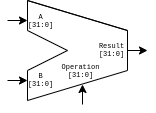

The diagram above was exported from draw.io. Its source (the exported page's mxGraphModel, read from the mxfile embedded in the PNG):
<mxGraphModel dx="528" dy="239" grid="1" gridSize="10" guides="1" tooltips="1" connect="1" arrows="1" fold="1" page="1" pageScale="1" pageWidth="1100" pageHeight="850" math="0" shadow="0">
  <root>
    <mxCell id="0" />
    <mxCell id="1" parent="0" />
    <mxCell id="QYZOfbbn0PkcQUpruK2O-73" value="" style="endArrow=none;html=1;fontFamily=Courier New;fontSize=7;strokeColor=#000000;rounded=0;" parent="1" edge="1">
      <mxGeometry width="50" height="50" relative="1" as="geometry">
        <mxPoint x="650" y="230" as="sourcePoint" />
        <mxPoint x="750" y="260" as="targetPoint" />
        <Array as="points">
          <mxPoint x="750" y="260" />
          <mxPoint x="750" y="300" />
          <mxPoint x="650" y="330" />
          <mxPoint x="650" y="300" />
          <mxPoint x="690" y="280" />
          <mxPoint x="650" y="260" />
          <mxPoint x="650" y="230" />
        </Array>
      </mxGeometry>
    </mxCell>
    <mxCell id="QYZOfbbn0PkcQUpruK2O-74" value="A&lt;br&gt;[31:0]" style="text;html=1;align=center;verticalAlign=middle;resizable=0;points=[];autosize=1;strokeColor=none;fontSize=7;fontFamily=Courier New;" parent="1" vertex="1">
      <mxGeometry x="643" y="240" width="40" height="20" as="geometry" />
    </mxCell>
    <mxCell id="QYZOfbbn0PkcQUpruK2O-75" value="B&lt;br&gt;[31:0]" style="text;html=1;align=center;verticalAlign=middle;resizable=0;points=[];autosize=1;strokeColor=none;fontSize=7;fontFamily=Courier New;" parent="1" vertex="1">
      <mxGeometry x="643" y="299" width="40" height="20" as="geometry" />
    </mxCell>
    <mxCell id="QYZOfbbn0PkcQUpruK2O-76" value="Result&lt;br&gt;[31:0]" style="text;html=1;align=center;verticalAlign=middle;resizable=0;points=[];autosize=1;strokeColor=none;fontSize=7;fontFamily=Courier New;" parent="1" vertex="1">
      <mxGeometry x="714" y="269" width="40" height="20" as="geometry" />
    </mxCell>
    <mxCell id="2-RIhxjRuFcNmx_xeyaP-2" value="Operation&lt;br&gt;[31:0]" style="text;html=1;align=center;verticalAlign=middle;resizable=0;points=[];autosize=1;strokeColor=none;fontSize=7;fontFamily=Courier New;" vertex="1" parent="1">
      <mxGeometry x="678" y="290" width="50" height="20" as="geometry" />
    </mxCell>
    <mxCell id="2-RIhxjRuFcNmx_xeyaP-3" value="" style="endArrow=classic;html=1;" edge="1" parent="1">
      <mxGeometry width="50" height="50" relative="1" as="geometry">
        <mxPoint x="630" y="250" as="sourcePoint" />
        <mxPoint x="650" y="250" as="targetPoint" />
      </mxGeometry>
    </mxCell>
    <mxCell id="2-RIhxjRuFcNmx_xeyaP-4" value="" style="endArrow=classic;html=1;" edge="1" parent="1">
      <mxGeometry width="50" height="50" relative="1" as="geometry">
        <mxPoint x="630" y="310" as="sourcePoint" />
        <mxPoint x="650" y="310" as="targetPoint" />
      </mxGeometry>
    </mxCell>
    <mxCell id="2-RIhxjRuFcNmx_xeyaP-5" value="" style="endArrow=classic;html=1;" edge="1" parent="1">
      <mxGeometry width="50" height="50" relative="1" as="geometry">
        <mxPoint x="750" y="280" as="sourcePoint" />
        <mxPoint x="770" y="280" as="targetPoint" />
      </mxGeometry>
    </mxCell>
    <mxCell id="2-RIhxjRuFcNmx_xeyaP-6" value="" style="endArrow=classic;html=1;" edge="1" parent="1">
      <mxGeometry width="50" height="50" relative="1" as="geometry">
        <mxPoint x="705" y="334" as="sourcePoint" />
        <mxPoint x="705" y="314" as="targetPoint" />
      </mxGeometry>
    </mxCell>
  </root>
</mxGraphModel>